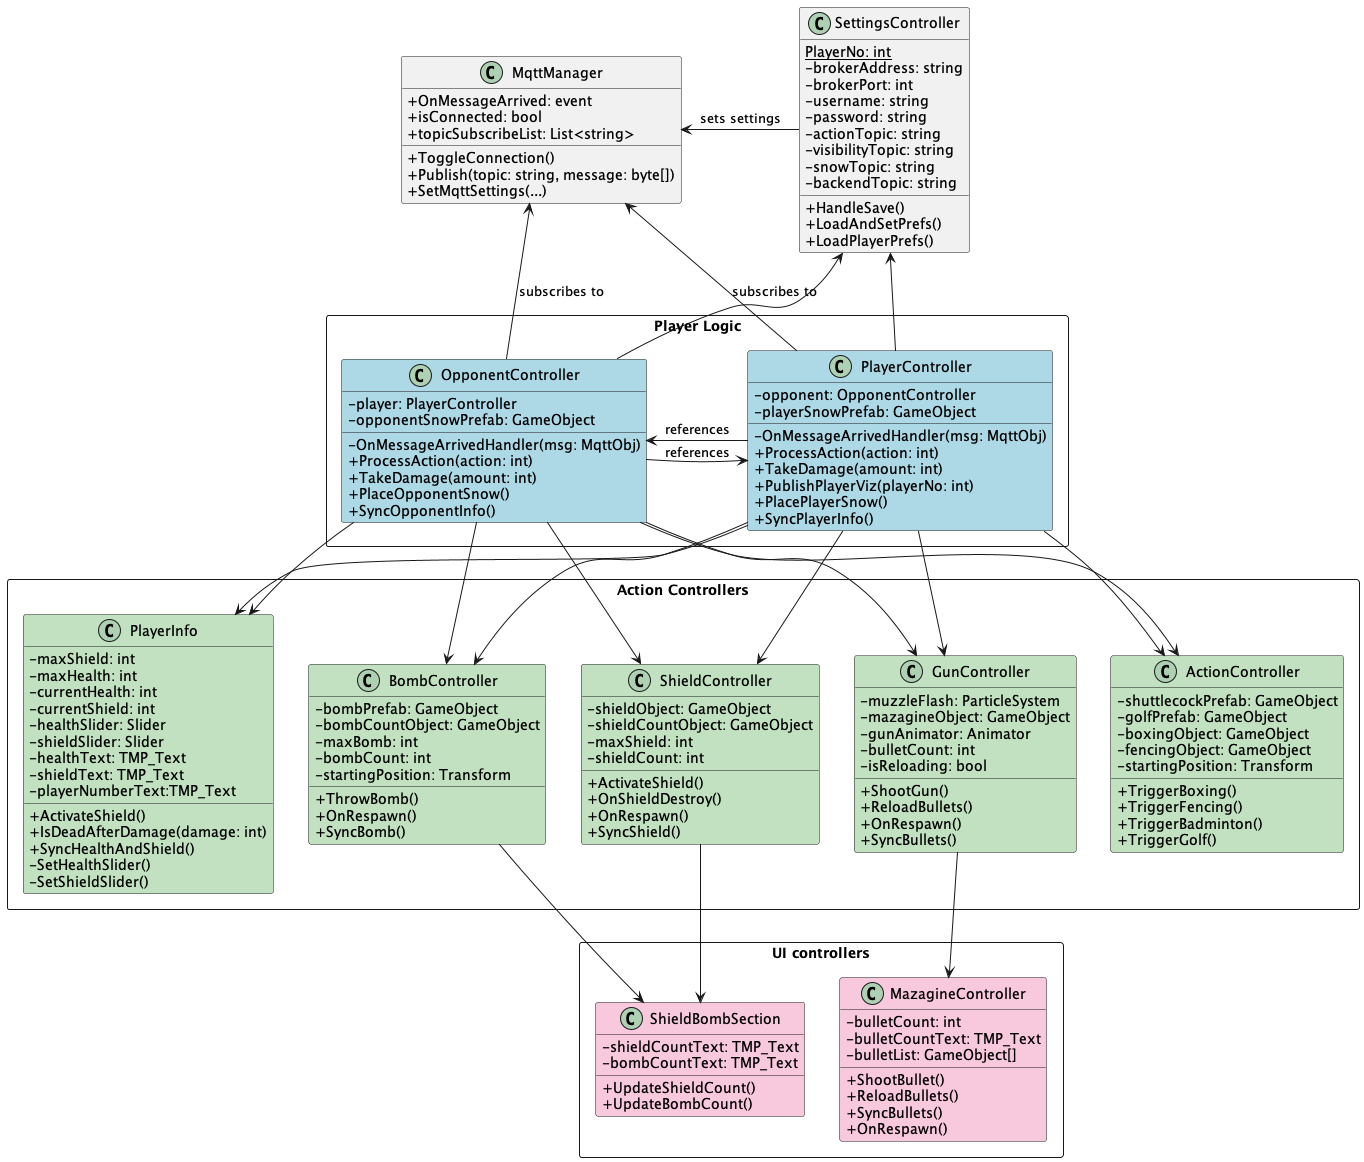

The diagram above was rendered by PlantUML. Its source (embedded in the PNG):
@startuml VisualiserClassDiagram
skinparam classAttributeIconSize 0

class MqttManager {
    +OnMessageArrived: event
    +isConnected: bool
    +topicSubscribeList: List<string>
    +ToggleConnection()
    +Publish(topic: string, message: byte[])
    +SetMqttSettings(...)
}

package "Player Logic" <<Rectangle>> {
    class PlayerController #ADD8E6 {
        -opponent: OpponentController
        -playerSnowPrefab: GameObject

        -OnMessageArrivedHandler(msg: MqttObj)
        +ProcessAction(action: int)
        +TakeDamage(amount: int)
        +PublishPlayerViz(playerNo: int)
        +PlacePlayerSnow()
        +SyncPlayerInfo()
    }

    class OpponentController #ADD8E6 {
        -player: PlayerController
        -opponentSnowPrefab: GameObject

        -OnMessageArrivedHandler(msg: MqttObj)
        +ProcessAction(action: int)
        +TakeDamage(amount: int)
        +PlaceOpponentSnow()
        +SyncOpponentInfo()
    }
}

package "Action Controllers" <<Rectangle>> {
    class PlayerInfo #C1E1C1 {
        -maxShield: int
        -maxHealth: int
        -currentHealth: int
        -currentShield: int
        -healthSlider: Slider
        -shieldSlider: Slider
        -healthText: TMP_Text
        -shieldText: TMP_Text
        -playerNumberText:TMP_Text
        +ActivateShield()
        +IsDeadAfterDamage(damage: int)
        +SyncHealthAndShield()
        -SetHealthSlider()
        -SetShieldSlider()
    }

    class GunController #C1E1C1 {
        -muzzleFlash: ParticleSystem
        -mazagineObject: GameObject
        -gunAnimator: Animator
        -bulletCount: int
        -isReloading: bool
        +ShootGun()
        +ReloadBullets()
        +OnRespawn()
        +SyncBullets()
    }

    class ShieldController #C1E1C1 {
        -shieldObject: GameObject
        -shieldCountObject: GameObject
        -maxShield: int
        -shieldCount: int
        +ActivateShield()
        +OnShieldDestroy()
        +OnRespawn()
        +SyncShield()
    }

    class BombController #C1E1C1 {
        -bombPrefab: GameObject
        -bombCountObject: GameObject
        -maxBomb: int
        -bombCount: int
        -startingPosition: Transform
        +ThrowBomb()
        +OnRespawn()
        +SyncBomb()
    }

    class ActionController #C1E1C1 {
        -shuttlecockPrefab: GameObject
        -golfPrefab: GameObject
        -boxingObject: GameObject
        -fencingObject: GameObject
        -startingPosition: Transform
        +TriggerBoxing()
        +TriggerFencing()
        +TriggerBadminton()
        +TriggerGolf()
    }
}

package "UI controllers" <<Rectangle>> {
    class MazagineController #F8C8DC {
        -bulletCount: int
        -bulletCountText: TMP_Text
        -bulletList: GameObject[]
        +ShootBullet()
        +ReloadBullets()
        +SyncBullets()
        +OnRespawn()
    }

    class ShieldBombSection #F8C8DC {
        -shieldCountText: TMP_Text
        -bombCountText: TMP_Text
        +UpdateShieldCount()
        +UpdateBombCount()
    }
}

class SettingsController {
    {static} PlayerNo: int
    -brokerAddress: string
    -brokerPort: int
    -username: string
    -password: string
    -actionTopic: string
    -visibilityTopic: string
    -snowTopic: string
    -backendTopic: string

    +HandleSave()
    +LoadAndSetPrefs()
    +LoadPlayerPrefs()
}

MqttManager <-- PlayerController : subscribes to
MqttManager <-- OpponentController : subscribes to

PlayerController --> PlayerInfo
PlayerController --> GunController
PlayerController --> ShieldController
PlayerController --> BombController
PlayerController --> ActionController

OpponentController --> PlayerInfo
OpponentController --> GunController
OpponentController --> ShieldController
OpponentController --> BombController
OpponentController --> ActionController

PlayerController -up-> SettingsController
OpponentController -up-> SettingsController

BombController -down-> ShieldBombSection
ShieldController -down-> ShieldBombSection
GunController -down-> MazagineController
SettingsController -left-> MqttManager : sets settings

PlayerController -right-> OpponentController : references
OpponentController -left-> PlayerController : references

@enduml